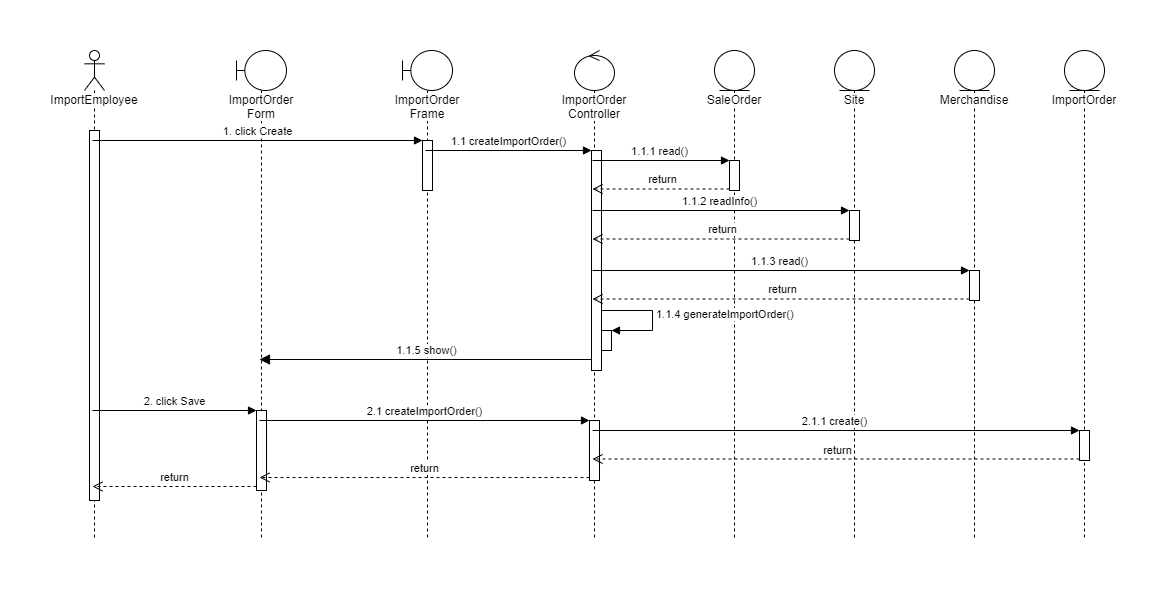

The diagram above was exported from draw.io. Its source (the exported page's mxGraphModel, read from the mxfile embedded in the PNG):
<mxGraphModel dx="4505" dy="1120" grid="1" gridSize="10" guides="1" tooltips="1" connect="1" arrows="1" fold="1" page="1" pageScale="1" pageWidth="850" pageHeight="1100" math="0" shadow="0">
  <root>
    <mxCell id="0" />
    <mxCell id="1" parent="0" />
    <mxCell id="2" value="ImportEmployee" style="shape=umlLifeline;participant=umlActor;perimeter=lifelinePerimeter;whiteSpace=wrap;html=1;container=1;collapsible=0;recursiveResize=0;verticalAlign=top;spacingTop=36;labelBackgroundColor=#ffffff;outlineConnect=0;" vertex="1" parent="1">
      <mxGeometry x="940" y="1150" width="20" height="490" as="geometry" />
    </mxCell>
    <mxCell id="3" value="" style="html=1;points=[];perimeter=orthogonalPerimeter;" vertex="1" parent="2">
      <mxGeometry x="5" y="80" width="10" height="370" as="geometry" />
    </mxCell>
    <mxCell id="4" value="ImportOrder Form" style="shape=umlLifeline;participant=umlBoundary;perimeter=lifelinePerimeter;whiteSpace=wrap;html=1;container=1;collapsible=0;recursiveResize=0;verticalAlign=top;spacingTop=36;labelBackgroundColor=#ffffff;outlineConnect=0;" vertex="1" parent="1">
      <mxGeometry x="1092" y="1150" width="50" height="490" as="geometry" />
    </mxCell>
    <mxCell id="5" value="" style="html=1;points=[];perimeter=orthogonalPerimeter;" vertex="1" parent="4">
      <mxGeometry x="20" y="360" width="10" height="80" as="geometry" />
    </mxCell>
    <mxCell id="6" value="ImportOrder Frame" style="shape=umlLifeline;participant=umlBoundary;perimeter=lifelinePerimeter;whiteSpace=wrap;html=1;container=1;collapsible=0;recursiveResize=0;verticalAlign=top;spacingTop=36;labelBackgroundColor=#ffffff;outlineConnect=0;" vertex="1" parent="1">
      <mxGeometry x="1258" y="1150" width="50" height="490" as="geometry" />
    </mxCell>
    <mxCell id="7" value="" style="html=1;points=[];perimeter=orthogonalPerimeter;" vertex="1" parent="6">
      <mxGeometry x="20" y="90" width="10" height="50" as="geometry" />
    </mxCell>
    <mxCell id="8" value="ImportOrder Controller" style="shape=umlLifeline;participant=umlControl;perimeter=lifelinePerimeter;whiteSpace=wrap;html=1;container=1;collapsible=0;recursiveResize=0;verticalAlign=top;spacingTop=36;labelBackgroundColor=#ffffff;outlineConnect=0;" vertex="1" parent="1">
      <mxGeometry x="1430" y="1150" width="40" height="490" as="geometry" />
    </mxCell>
    <mxCell id="9" value="" style="html=1;points=[];perimeter=orthogonalPerimeter;" vertex="1" parent="8">
      <mxGeometry x="17" y="100" width="10" height="220" as="geometry" />
    </mxCell>
    <mxCell id="10" value="" style="html=1;points=[];perimeter=orthogonalPerimeter;" vertex="1" parent="8">
      <mxGeometry x="15" y="370" width="10" height="60" as="geometry" />
    </mxCell>
    <mxCell id="11" value="ImportOrder" style="shape=umlLifeline;participant=umlEntity;perimeter=lifelinePerimeter;whiteSpace=wrap;html=1;container=1;collapsible=0;recursiveResize=0;verticalAlign=top;spacingTop=36;labelBackgroundColor=#ffffff;outlineConnect=0;" vertex="1" parent="1">
      <mxGeometry x="1920" y="1150" width="40" height="490" as="geometry" />
    </mxCell>
    <mxCell id="12" value="" style="html=1;points=[];perimeter=orthogonalPerimeter;" vertex="1" parent="11">
      <mxGeometry x="15" y="380" width="10" height="30" as="geometry" />
    </mxCell>
    <mxCell id="13" value="SaleOrder" style="shape=umlLifeline;participant=umlEntity;perimeter=lifelinePerimeter;whiteSpace=wrap;html=1;container=1;collapsible=0;recursiveResize=0;verticalAlign=top;spacingTop=36;labelBackgroundColor=#ffffff;outlineConnect=0;" vertex="1" parent="1">
      <mxGeometry x="1570" y="1150" width="40" height="490" as="geometry" />
    </mxCell>
    <mxCell id="14" value="" style="html=1;points=[];perimeter=orthogonalPerimeter;" vertex="1" parent="13">
      <mxGeometry x="15" y="110" width="10" height="30" as="geometry" />
    </mxCell>
    <mxCell id="15" value="Site" style="shape=umlLifeline;participant=umlEntity;perimeter=lifelinePerimeter;whiteSpace=wrap;html=1;container=1;collapsible=0;recursiveResize=0;verticalAlign=top;spacingTop=36;labelBackgroundColor=#ffffff;outlineConnect=0;" vertex="1" parent="1">
      <mxGeometry x="1690" y="1150" width="40" height="490" as="geometry" />
    </mxCell>
    <mxCell id="16" value="" style="html=1;points=[];perimeter=orthogonalPerimeter;" vertex="1" parent="15">
      <mxGeometry x="15" y="160" width="10" height="30" as="geometry" />
    </mxCell>
    <mxCell id="17" value="1. click Create" style="html=1;verticalAlign=bottom;endArrow=block;entryX=0;entryY=0;" edge="1" source="2" target="7" parent="1">
      <mxGeometry relative="1" as="geometry">
        <mxPoint x="1000" y="1475" as="sourcePoint" />
      </mxGeometry>
    </mxCell>
    <mxCell id="18" value="1.1 createImportOrder()" style="html=1;verticalAlign=bottom;endArrow=block;entryX=0;entryY=0;" edge="1" source="6" target="9" parent="1">
      <mxGeometry relative="1" as="geometry">
        <mxPoint x="1377" y="1280" as="sourcePoint" />
      </mxGeometry>
    </mxCell>
    <mxCell id="19" value="1.1.5 show()" style="html=1;verticalAlign=bottom;endArrow=block;endSize=8;exitX=0;exitY=0.95;endFill=1;" edge="1" source="9" target="4" parent="1">
      <mxGeometry relative="1" as="geometry">
        <mxPoint x="1377" y="1356" as="targetPoint" />
      </mxGeometry>
    </mxCell>
    <mxCell id="20" value="1.1.1 read()" style="html=1;verticalAlign=bottom;endArrow=block;entryX=0;entryY=0;" edge="1" source="8" target="14" parent="1">
      <mxGeometry relative="1" as="geometry">
        <mxPoint x="1650" y="1260" as="sourcePoint" />
      </mxGeometry>
    </mxCell>
    <mxCell id="21" value="return" style="html=1;verticalAlign=bottom;endArrow=open;dashed=1;endSize=8;exitX=0;exitY=0.95;" edge="1" source="14" target="8" parent="1">
      <mxGeometry relative="1" as="geometry">
        <mxPoint x="1650" y="1336" as="targetPoint" />
      </mxGeometry>
    </mxCell>
    <mxCell id="22" value="1.1.2 readInfo()" style="html=1;verticalAlign=bottom;endArrow=block;entryX=0;entryY=0;" edge="1" source="8" target="16" parent="1">
      <mxGeometry relative="1" as="geometry">
        <mxPoint x="1527" y="1485" as="sourcePoint" />
      </mxGeometry>
    </mxCell>
    <mxCell id="23" value="return" style="html=1;verticalAlign=bottom;endArrow=open;dashed=1;endSize=8;exitX=0;exitY=0.95;" edge="1" source="16" target="8" parent="1">
      <mxGeometry relative="1" as="geometry">
        <mxPoint x="1527" y="1561" as="targetPoint" />
      </mxGeometry>
    </mxCell>
    <mxCell id="24" value="" style="html=1;points=[];perimeter=orthogonalPerimeter;" vertex="1" parent="1">
      <mxGeometry x="1457" y="1430" width="10" height="20" as="geometry" />
    </mxCell>
    <mxCell id="25" value="1.1.4 generateImportOrder()" style="edgeStyle=orthogonalEdgeStyle;html=1;align=left;spacingLeft=2;endArrow=block;rounded=0;entryX=1;entryY=0;" edge="1" source="9" target="24" parent="1">
      <mxGeometry relative="1" as="geometry">
        <mxPoint x="1450.003529411765" y="1399.9988235294118" as="sourcePoint" />
        <Array as="points">
          <mxPoint x="1508" y="1410" />
          <mxPoint x="1508" y="1430" />
        </Array>
      </mxGeometry>
    </mxCell>
    <mxCell id="26" value="2. click Save" style="html=1;verticalAlign=bottom;endArrow=block;entryX=0;entryY=0;" edge="1" source="2" target="5" parent="1">
      <mxGeometry relative="1" as="geometry">
        <mxPoint x="950" y="1510" as="sourcePoint" />
      </mxGeometry>
    </mxCell>
    <mxCell id="27" value="return" style="html=1;verticalAlign=bottom;endArrow=open;dashed=1;endSize=8;exitX=0;exitY=0.95;" edge="1" source="5" target="2" parent="1">
      <mxGeometry relative="1" as="geometry">
        <mxPoint x="950" y="1586" as="targetPoint" />
      </mxGeometry>
    </mxCell>
    <mxCell id="28" value="2.1 createImportOrder()" style="html=1;verticalAlign=bottom;endArrow=block;entryX=0;entryY=0;" edge="1" source="4" target="10" parent="1">
      <mxGeometry relative="1" as="geometry">
        <mxPoint x="1297" y="1570" as="sourcePoint" />
      </mxGeometry>
    </mxCell>
    <mxCell id="29" value="return" style="html=1;verticalAlign=bottom;endArrow=open;dashed=1;endSize=8;exitX=0;exitY=0.95;" edge="1" source="10" target="4" parent="1">
      <mxGeometry relative="1" as="geometry">
        <mxPoint x="1297" y="1646" as="targetPoint" />
      </mxGeometry>
    </mxCell>
    <mxCell id="30" value="2.1.1 create()" style="html=1;verticalAlign=bottom;endArrow=block;entryX=0;entryY=0;" edge="1" source="8" target="12" parent="1">
      <mxGeometry relative="1" as="geometry">
        <mxPoint x="1475" y="1535" as="sourcePoint" />
      </mxGeometry>
    </mxCell>
    <mxCell id="31" value="return" style="html=1;verticalAlign=bottom;endArrow=open;dashed=1;endSize=8;exitX=0;exitY=0.95;" edge="1" source="12" target="8" parent="1">
      <mxGeometry relative="1" as="geometry">
        <mxPoint x="1475" y="1611" as="targetPoint" />
      </mxGeometry>
    </mxCell>
    <mxCell id="32" value="Merchandise" style="shape=umlLifeline;participant=umlEntity;perimeter=lifelinePerimeter;whiteSpace=wrap;html=1;container=1;collapsible=0;recursiveResize=0;verticalAlign=top;spacingTop=36;labelBackgroundColor=#ffffff;outlineConnect=0;" vertex="1" parent="1">
      <mxGeometry x="1810" y="1150" width="40" height="490" as="geometry" />
    </mxCell>
    <mxCell id="33" value="" style="html=1;points=[];perimeter=orthogonalPerimeter;" vertex="1" parent="32">
      <mxGeometry x="15" y="220" width="10" height="30" as="geometry" />
    </mxCell>
    <mxCell id="34" value="1.1.3 read()" style="html=1;verticalAlign=bottom;endArrow=block;entryX=0;entryY=0;" edge="1" source="8" target="33" parent="1">
      <mxGeometry relative="1" as="geometry">
        <mxPoint x="1702" y="1330" as="sourcePoint" />
      </mxGeometry>
    </mxCell>
    <mxCell id="35" value="return" style="html=1;verticalAlign=bottom;endArrow=open;dashed=1;endSize=8;exitX=0;exitY=0.95;" edge="1" source="33" target="8" parent="1">
      <mxGeometry relative="1" as="geometry">
        <mxPoint x="1702" y="1406" as="targetPoint" />
      </mxGeometry>
    </mxCell>
  </root>
</mxGraphModel>